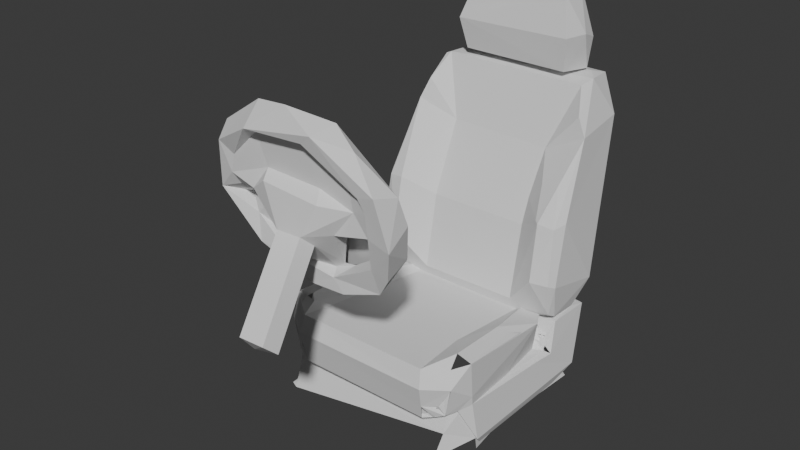 # Source: wheel.blend  (saved by Blender 4.5.88; exported with 4.5.12 LTS)
import bpy
from mathutils import Matrix  # noqa: F401  (used for matrix-valued properties, if any)

bpy.ops.wm.read_factory_settings(use_empty=True)
scene = bpy.context.scene
scene.name = 'Scene'

# ---- collections
col_collection = bpy.data.collections.new('Collection'); scene.collection.children.link(col_collection)

# ---- world
world_world = bpy.data.worlds.new('World'); scene.world = world_world
world_world.use_nodes = True; world_world.node_tree.nodes.clear()
_N = world_world.node_tree.nodes; _L = world_world.node_tree.links
n0 = _N.new('ShaderNodeOutputWorld'); n0.name = 'World Output'; n0.location = (200, 100)
n1 = _N.new('ShaderNodeBackground'); n1.name = 'Background'; n1.location = (-200, 100)
n1.inputs[0].default_value = (0.05088, 0.05088, 0.05088, 1.0)
_L.new(n1.outputs[0], n0.inputs[0])
n0.is_active_output = True
world_world.color = (0.05088, 0.05088, 0.05088)
world_world.sun_shadow_jitter_overblur = 0.0

# ---- meshes
me_tmp8jk2nlaw_ply = bpy.data.meshes.new('tmp8jk2nlaw.ply')
me_tmp8jk2nlaw_ply.from_pydata([(-0.4609, -0.1352, -0.7083), (-0.4372, -0.2423, -0.7706), (-0.4329, 0.5567, -0.4646), (-0.4375, 0.5118, -0.7201), (-0.4291, -0.1506, -0.7506), (-0.4626, 0.4814, -0.7015), (-0.4296, 0.4647, -0.7521), (-0.4472, -0.1553, -0.7072), (-0.426, -0.1813, -0.5633), (-0.4209, 0.507, -0.741), (-0.4531, 0.4777, -0.7025), (-0.415, -0.1926, -0.5758), (-0.4381, 0.3227, -0.574), (-0.4261, 0.0001299, -0.5409), (-0.425, 0.1366, -0.3934), (-0.4348, 0.5608, -0.3514), (-0.4239, -0.2014, -0.3695), (-0.423, -0.1858, -0.3647), (-0.3997, 0.1464, -0.564), (-0.3931, 0.294, -0.5529), (-0.4144, -0.001688, -0.5379), (-0.4233, 0.551, -0.4808), (-0.4137, 0.04962, -0.3888), (-0.403, -0.2527, -0.4449), (-0.4111, 0.5531, -0.6039), (-0.4168, -0.1545, -0.5359), (-0.4277, 0.3782, -0.4561), (-0.4106, 0.3039, -0.4302), (-0.3993, 0.2952, -0.4375), (-0.3983, -0.2364, -0.4183), (-0.4264, 0.3035, -0.2791), (-0.4205, 0.3548, -0.04272), (-0.3857, -0.2103, -0.5993), (-0.3887, 0.5429, -0.4469), (-0.3976, 0.3967, -0.4454), (-0.3741, 0.5786, -0.4361), (-0.4131, -0.1918, -0.3751), (-0.408, 0.5928, -0.3759), (-0.3888, 0.541, 0.276), (-0.3813, -0.1513, -0.5714), (-0.3775, 0.326, -0.5725), (-0.4182, 0.5803, -0.4891), (-0.3722, -0.1993, -0.3666), (-0.3955, -0.2025, -0.3625), (-0.3988, 0.3206, -0.04575), (-0.367, 0.2969, -0.5751), (-0.381, -0.2366, -0.561), (-0.4095, 0.3413, -0.4253), (-0.3755, -0.2513, -0.5733), (-0.4314, 0.3304, -0.585), (-0.3739, -0.2478, -0.5127), (-0.3807, -0.2543, -0.5235), (-0.3669, 0.3618, -0.4701), (-0.3716, 0.3591, -0.4429), (-0.3663, 0.5512, -0.4514), (-0.3659, 0.04351, -0.3633), (-0.3592, -0.1883, -0.3534), (-0.3733, -0.2214, -0.3655), (-0.3683, -0.2438, -0.3744), (-0.3968, 0.6731, -0.06641), (-0.3742, -0.262, -0.5085), (-0.3495, 0.3802, -0.4569), (-0.3693, -0.208, -0.3584), (-0.3784, 0.4786, 0.2408), (-0.4144, 0.5212, -0.7256), (-0.4046, 0.57, -0.4921), (-0.3518, -0.261, -0.5152), (-0.3039, -0.3051, -0.4497), (-0.403, 0.5119, -0.7199), (-0.3575, 0.326, -0.5831), (-0.3498, -0.2556, -0.5541), (-0.327, -0.2731, -0.5325), (-0.369, 0.03026, -0.3749), (-0.422, 0.4919, -0.7707), (-0.3518, -0.2659, -0.5617), (-0.3354, -0.2633, -0.554), (-0.3567, -0.2637, -0.5564), (-0.3248, -0.2191, -0.3623), (-0.3393, 0.3128, -0.03791), (-0.3305, -0.2868, -0.5202), (-0.3128, 0.3579, -0.4485), (-0.3473, 0.7777, 0.2946), (-0.3067, -0.2716, -0.5846), (-0.3862, 0.5496, -0.4615), (-0.2211, 0.5101, 0.1784), (-0.3505, 0.5068, 0.322), (-0.4026, -0.2213, -0.6551), (-0.3203, -0.2809, -0.5265), (-0.3304, 0.5836, 0.4092), (-0.279, 0.1521, -0.4411), (-0.2947, -0.2846, -0.3911), (-0.3055, -0.2904, -0.3809), (-0.3042, 0.3439, -0.4373), (-0.3797, -0.5722, 0.2298), (-0.3923, -0.4976, 0.2838), (-0.391, 0.5031, -0.7498), (-0.3427, 0.2757, -0.2685), (-0.2679, 0.3558, -0.4567), (0.3465, 0.5531, -0.5625), (-0.2562, 0.3731, -0.4592), (-0.3619, -0.4612, 0.1312), (0.262, -0.3151, -0.4493), (-0.2512, 0.5555, 0.5738), (-0.26, 0.7253, 0.5464), (-0.4153, 0.5643, -0.4578), (-0.3352, -0.4829, 0.276), (-0.2107, 0.7683, 0.457), (-0.2241, 0.3368, -0.412), (-0.4139, 0.4929, -0.7461), (-0.2217, 0.3884, -0.1065), (-0.3029, -0.5562, 0.2553), (-0.2692, -0.4605, 0.2477), (-0.1932, 0.6013, 0.7535), (-0.2871, -0.1526, -0.3928), (-0.2405, -0.4126, 0.06043), (-0.3035, -0.4656, 0.1892), (-0.2086, -0.4279, 0.119), (-0.2986, -0.5154, 0.2475), (-0.3223, -0.5803, 0.4866), (-0.2114, 0.6813, 0.7618), (-0.2801, 0.06993, -0.4199), (-0.2606, -0.5222, 0.0396), (-0.2555, -0.5025, 0.3869), (-0.3188, -0.5056, 0.3938), (0.3793, 0.6007, -0.3299), (-0.2709, -0.5156, 0.1436), (-0.3256, -0.6192, 0.4255), (-0.1431, -0.6043, 0.6046), (-0.4102, 0.5168, -0.4613), (-0.4181, 0.3903, -0.46), (-0.1594, -0.4732, 0.06859), (-0.3103, -0.5866, 0.3045), (-0.2857, -0.5945, 0.377), (-0.221, 0.7686, 0.5428), (-0.4159, 0.5392, -0.6118), (-0.2895, 0.3783, -0.4505), (-0.2312, -0.4752, -0.003423), (0.3432, 0.4918, -0.7486), (-0.1659, -0.4971, 0.3425), (0.2548, -0.2948, -0.534), (-0.2299, 0.5834, 0.45), (-0.1707, -0.5971, 0.4873), (0.3622, 0.5132, -0.461), (-0.1876, -0.5147, 0.2347), (-0.168, -0.6531, 0.5144), (0.3559, 0.672, -0.07662), (-0.09005, -0.4134, 0.03509), (-0.205, -0.5929, 0.281), (-0.1288, -0.6188, 0.3374), (0.01769, 0.3331, -0.582), (-0.3071, -0.2853, -0.5848), (-0.3089, -0.3156, -0.4485), (-0.1138, -0.5259, 0.4259), (0.1767, 0.7092, 0.7538), (-0.1712, -0.5425, 0.4991), (-0.3047, -0.2869, -0.5214), (0.3554, 0.5696, -0.4929), (-0.1334, -0.5364, 0.1144), (0.1916, 0.3917, -0.461), (0.187, 0.4303, -0.008384), (-0.1538, -0.5418, 0.5433), (0.007562, -0.4408, -0.06592), (0.03093, -0.3965, -0.01079), (0.3017, -0.2234, -0.672), (-0.309, -0.2776, -0.5973), (-0.1452, -0.5154, 0.03544), (-0.1479, -0.5772, 0.3645), (-0.331, -0.1916, -0.5893), (-0.04105, -0.5085, -0.04768), (0.2499, -0.2842, -0.5306), (-0.05324, -0.5849, 0.1294), (-0.0591, -0.6366, 0.1954), (0.357, 0.5029, -0.7524), (0.04176, -0.4747, 0.02901), (-0.278, 0.3721, -0.4728), (-0.2947, 0.7782, 0.4139), (0.1404, 0.3702, -0.4512), (-0.181, 0.7286, 0.721), (0.0548, -0.4208, 0.01859), (-0.2528, 0.7057, 0.4386), (0.03913, -0.6023, 0.5158), (-0.01697, -0.6187, 0.6199), (-0.4051, -0.2576, -0.7702), (0.2559, -0.305, -0.4461), (-0.03892, -0.5699, 0.5544), (0.3549, 0.5554, -0.4643), (0.03994, -0.6361, 0.1995), (0.05206, -0.5854, 0.1531), (0.2344, 0.7025, 0.4383), (0.09967, -0.6202, 0.3214), (0.08263, -0.477, 0.05857), (0.07617, -0.5767, 0.3578), (-0.0493, -0.5364, 0.4431), (0.2404, -0.2704, -0.5858), (0.2178, -0.09052, -0.4127), (0.09626, -0.5064, 0.2988), (0.1177, -0.6564, 0.5638), (0.3045, 0.7823, 0.304), (0.1699, 0.7293, 0.7203), (0.1285, -0.5752, 0.2107), (0.1859, 0.3361, -0.4082), (0.1875, 0.3912, -0.1086), (0.1229, -0.4715, 0.06108), (0.1333, -0.5178, 0.2271), (0.1844, 0.7704, 0.4555), (0.1986, 0.7644, 0.5693), (0.1903, 0.5885, 0.7369), (0.006322, 0.4997, -0.7707), (0.2869, 0.3814, -0.4543), (0.2089, 0.5804, 0.4489), (0.2064, 0.3538, -0.457), (0.338, 0.5825, -0.4339), (0.2497, -0.293, -0.3791), (0.2535, -0.2839, -0.3935), (0.1999, 0.505, 0.1709), (0.2089, -0.5727, 0.3143), (0.2251, 0.5559, 0.5824), (0.2105, 0.3713, -0.4722), (0.1039, -0.5128, -0.03703), (0.06061, -0.5122, 0.01023), (-0.3082, 0.5835, 0.4186), (0.2317, 0.7367, 0.5521), (0.2497, -0.2816, -0.592), (0.2245, -0.5628, 0.454), (0.08459, -0.5381, 0.5546), (0.2491, 0.6516, 0.583), (0.1201, -0.2093, -0.61), (0.2708, 0.7798, 0.4108), (0.1958, -0.5853, 0.4286), (0.07008, -0.6455, 0.5249), (0.2604, -0.517, 0.4006), (0.2727, 0.3653, -0.516), (0.2323, 0.3478, -0.4391), (0.2486, 0.7166, 0.4286), (0.2673, 0.3525, -0.5159), (0.2444, 0.3743, -0.4592), (0.2549, 0.4084, 0.07272), (0.367, 0.4925, -0.7706), (0.2876, 0.3261, -0.5796), (0.2936, -0.2573, -0.5336), (0.2943, 0.3616, -0.5251), (0.286, 0.3588, -0.5183), (0.2557, 0.3755, -0.4512), (0.2737, 0.3263, -0.5901), (0.3081, 0.351, -0.5495), (0.2735, -0.2613, -0.568), (0.3123, 0.0517, -0.3761), (0.3012, 0.09028, -0.3731), (0.2093, -0.03724, -0.4087), (0.287, 0.5815, 0.4147), (0.2839, -0.2615, -0.585), (0.2905, -0.2627, -0.5765), (0.2875, -0.2554, -0.562), (0.3077, -0.2614, -0.5281), (0.3095, 0.3482, -0.5271), (0.3636, 0.3911, -0.4601), (0.3112, 0.3552, -0.4433), (0.2907, 0.3226, -0.03437), (0.3005, 0.348, -0.4701), (0.3039, 0.3496, -0.5021), (0.2919, 0.3623, -0.5051), (0.3028, 0.3592, -0.4874), (0.3046, 0.3125, -0.03875), (0.2442, -0.5356, 0.1138), (0.1871, -0.4482, 0.07387), (0.2714, -0.4883, 0.1861), (0.1363, -0.5589, 0.5808), (0.2882, 0.3508, -0.5498), (0.3098, 0.3374, -0.5471), (0.3166, -0.2389, -0.5618), (0.3137, 0.3592, -0.5025), (0.3033, 0.3517, -0.5037), (0.3172, -0.251, -0.4945), (0.3366, 0.3908, 0.09864), (0.2166, -0.4809, 0.1218), (0.3541, 0.3597, -0.5205), (0.3129, -0.2496, -0.5181), (0.2225, -0.417, 0.02593), (0.2851, -0.5302, 0.3253), (0.329, 0.5096, 0.3244), (0.3513, 0.5622, -0.5697), (0.3211, 0.3422, -0.5628), (0.3211, 0.3407, -0.5618), (0.3045, 0.2999, -0.5784), (0.3363, 0.3476, -0.5507), (0.3739, 0.3639, -0.4302), (0.2647, -0.5152, 0.2104), (0.2953, -0.184, -0.5794), (0.3387, 0.3457, -0.5363), (0.3352, -0.1433, -0.5594), (0.3331, 0.3576, -0.5305), (0.3325, 0.3552, -0.5288), (0.3083, 0.2758, -0.2684), (0.2639, -0.572, 0.2433), (0.2992, 0.6446, 0.4275), (0.2675, -0.5873, 0.3316), (0.2391, -0.595, 0.5267), (0.2858, -0.2571, -0.7705), (0.3435, -0.1957, -0.5691), (0.3573, 0.3257, -0.5712), (0.3223, 0.3027, -0.5692), (0.3418, 0.3573, -0.5305), (0.3439, -0.2411, -0.4451), (0.37, 0.4926, -0.4429), (0.3325, -0.2302, -0.3805), (0.255, -0.5064, 0.01614), (0.3525, 0.3303, -0.5856), (0.3483, -0.171, -0.5621), (0.3243, -0.2458, -0.5691), (0.3596, 0.5813, -0.4943), (0.3354, 0.3085, -0.4424), (0.3513, -0.251, -0.4481), (0.3174, -0.1735, -0.3477), (0.1059, -0.5773, 0.5379), (0.3538, 0.07032, -0.561), (0.3632, 0.5661, -0.4603), (0.3327, 0.5561, -0.4511), (0.3661, 0.1395, -0.3991), (0.3692, 0.4916, 0.2558), (0.3613, 0.4546, -0.7466), (0.3754, -0.1285, -0.7107), (0.357, 0.5211, -0.7278), (0.3754, -0.1566, -0.5141), (0.3636, -0.1341, -0.5357), (0.3728, 0.376, -0.4589), (0.3705, 0.3215, -0.04766), (0.3465, 0.7393, 0.2729), (0.364, 0.04659, -0.7431), (0.3698, -0.09427, -0.7492), (0.3936, 0.4927, -0.6978), (0.3573, 0.5114, -0.7188), (0.3721, 0.3267, -0.5953), (0.3718, -0.1491, -0.552), (0.3781, 0.5596, -0.4587), (0.3646, 0.3352, -0.4162), (0.2657, -0.4508, 0.1605), (0.2558, -0.6059, 0.3879), (0.3746, 0.3837, -0.7477), (0.3867, -0.1315, -0.7085), (0.3842, 0.4859, -0.6852), (0.383, 0.3423, -0.5844), (0.3618, 0.2677, -0.4201), (0.3803, -0.1758, -0.3636), (0.3785, 0.2941, -0.2704), (0.3784, 0.6287, -0.1168), (0.3121, -0.5356, 0.09468), (0.3788, 0.245, -0.577), (0.3944, 0.3643, -0.03165), (0.3997, 0.5614, -0.3351), (0.3951, 0.3204, -0.2812), (0.316, -0.4466, 0.1388), (0.3158, -0.6049, 0.4039), (0.3442, -0.4779, 0.2765), (0.3346, -0.5123, 0.3807), (0.3509, -0.5758, 0.2206), (0.3686, -0.1108, -0.7705), (0.05052, -0.8612, -0.09241), (0.04467, -0.9129, -0.02646), (0.1558, -0.8618, -0.06875), (0.1437, -0.9124, -0.02235)], [(6, 73)], [(0, 12, 5), (8, 12, 0), (5, 2, 3), (26, 2, 5), (12, 26, 5), (6, 10, 4), (49, 10, 21), (49, 21, 129), (1, 4, 182), (4, 1, 6), (7, 4, 10), (134, 21, 10), (18, 12, 8), (2, 41, 3), (30, 31, 15), (9, 5, 3), (68, 64, 9), (68, 9, 3), (6, 95, 10), (3, 95, 68), (10, 64, 68), (64, 10, 3), (95, 3, 10), (3, 24, 64), (7, 10, 11), (11, 10, 49), (3, 41, 24), (23, 8, 32), (2, 104, 41), (13, 14, 27), (23, 16, 8), (8, 14, 13), (16, 17, 8), (8, 17, 14), (47, 30, 15), (31, 59, 15), (95, 108, 5), (108, 95, 73), (7, 182, 4), (9, 64, 95), (5, 68, 95), (6, 9, 95), (9, 6, 5), (68, 5, 6), (108, 68, 6), (10, 68, 134), (11, 86, 7), (13, 18, 8), (13, 27, 19), (25, 20, 36), (129, 21, 128), (26, 34, 2), (20, 22, 36), (20, 28, 22), (29, 25, 36), (37, 33, 15), (14, 17, 55), (37, 15, 59), (44, 31, 30), (86, 182, 7), (12, 18, 40), (11, 49, 39), (12, 40, 26), (18, 13, 19), (20, 25, 39), (45, 20, 39), (134, 65, 21), (45, 28, 20), (21, 65, 83), (21, 83, 128), (2, 33, 104), (34, 33, 2), (34, 15, 33), (47, 15, 34), (23, 58, 16), (46, 39, 25), (29, 46, 25), (35, 33, 37), (14, 55, 27), (36, 17, 16), (43, 17, 36), (31, 44, 63), (321, 64, 24), (49, 45, 39), (23, 32, 48), (19, 27, 40), (36, 42, 43), (29, 43, 42), (43, 29, 16), (36, 16, 29), (43, 16, 58), (31, 38, 59), (38, 31, 63), (167, 86, 11), (49, 69, 45), (18, 19, 40), (39, 46, 167), (48, 51, 23), (28, 72, 22), (72, 56, 22), (36, 22, 56), (36, 56, 42), (30, 96, 44), (11, 39, 167), (45, 69, 28), (51, 46, 23), (50, 23, 46), (23, 50, 60), (51, 60, 50), (46, 29, 50), (52, 40, 27), (40, 53, 26), (52, 27, 53), (33, 54, 104), (34, 53, 47), (28, 80, 72), (43, 58, 57), (56, 17, 62), (62, 17, 43), (62, 43, 57), (17, 56, 55), (47, 96, 30), (59, 38, 81), (46, 51, 66), (66, 51, 50), (40, 52, 61), (61, 53, 40), (53, 61, 28), (52, 53, 28), (26, 61, 34), (33, 35, 54), (90, 29, 58), (42, 58, 29), (58, 42, 57), (90, 57, 42), (90, 62, 57), (90, 58, 62), (96, 78, 44), (38, 63, 85), (85, 88, 38), (48, 76, 51), (51, 76, 60), (79, 60, 76), (67, 60, 79), (66, 50, 29), (67, 66, 60), (29, 60, 66), (60, 29, 23), (67, 23, 29), (67, 79, 23), (28, 69, 52), (52, 69, 61), (28, 61, 26), (28, 26, 80), (26, 53, 80), (53, 34, 80), (27, 92, 53), (23, 91, 58), (56, 90, 77), (42, 77, 90), (77, 42, 62), (56, 62, 42), (58, 77, 62), (44, 78, 63), (38, 175, 81), (88, 175, 38), (32, 164, 48), (164, 74, 48), (76, 70, 74), (46, 74, 70), (74, 46, 48), (66, 48, 46), (48, 66, 76), (70, 76, 66), (71, 66, 67), (34, 61, 135), (135, 80, 34), (55, 92, 27), (59, 124, 37), (46, 70, 75), (70, 66, 75), (75, 66, 71), (53, 92, 47), (55, 56, 120), (63, 78, 84), (46, 82, 167), (129, 69, 49), (82, 46, 75), (76, 71, 164), (82, 164, 71), (164, 82, 74), (75, 74, 82), (74, 75, 76), (71, 76, 75), (164, 150, 76), (69, 174, 61), (23, 151, 91), (72, 90, 56), (120, 56, 77), (76, 150, 79), (79, 151, 23), (72, 80, 89), (58, 91, 77), (98, 134, 68), (82, 71, 87), (87, 150, 151), (79, 155, 87), (71, 150, 87), (150, 71, 79), (155, 79, 71), (87, 151, 79), (80, 61, 174), (85, 63, 84), (137, 68, 108), (134, 98, 65), (87, 155, 82), (155, 71, 67), (135, 99, 80), (29, 90, 67), (90, 72, 89), (88, 85, 220), (80, 99, 61), (80, 174, 89), (92, 96, 47), (77, 91, 113), (220, 175, 88), (95, 64, 321), (69, 129, 149), (41, 280, 24), (156, 83, 65), (55, 120, 97), (77, 113, 120), (93, 94, 100), (309, 280, 41), (78, 96, 109), (93, 126, 94), (126, 118, 94), (55, 97, 92), (78, 109, 84), (123, 94, 118), (211, 35, 37), (92, 107, 96), (220, 85, 84), (207, 137, 108), (65, 98, 156), (315, 41, 104), (93, 131, 126), (100, 121, 93), (94, 105, 100), (94, 123, 105), (102, 103, 179), (102, 119, 103), (90, 89, 194), (109, 96, 107), (103, 106, 179), (140, 102, 179), (82, 193, 167), (158, 149, 129), (131, 93, 110), (131, 132, 126), (35, 316, 54), (90, 213, 67), (115, 100, 105), (105, 111, 115), (309, 41, 315), (110, 93, 115), (105, 122, 111), (106, 103, 133), (316, 104, 54), (120, 113, 248), (121, 125, 93), (125, 116, 115), (125, 115, 93), (115, 111, 117), (110, 115, 117), (133, 103, 119), (136, 121, 100), (125, 117, 116), (123, 122, 105), (112, 119, 102), (163, 86, 167), (115, 116, 146), (111, 116, 117), (233, 175, 220), (182, 86, 163), (176, 99, 135), (92, 97, 107), (211, 37, 124), (100, 114, 136), (115, 114, 100), (116, 111, 138), (123, 154, 122), (177, 133, 119), (115, 146, 114), (104, 316, 315), (117, 143, 110), (125, 143, 117), (131, 166, 132), (118, 160, 123), (106, 204, 179), (127, 118, 126), (118, 127, 160), (128, 142, 129), (102, 206, 112), (109, 159, 84), (121, 165, 125), (130, 143, 125), (138, 111, 152), (111, 122, 152), (122, 154, 192), (165, 130, 125), (131, 110, 147), (81, 175, 197), (127, 126, 144), (59, 145, 124), (110, 143, 147), (154, 123, 160), (69, 234, 174), (132, 166, 141), (211, 316, 35), (136, 168, 121), (147, 166, 131), (122, 192, 152), (144, 126, 132), (69, 149, 234), (109, 107, 200), (233, 220, 294), (141, 144, 132), (119, 153, 177), (146, 116, 138), (168, 165, 121), (59, 81, 197), (157, 143, 130), (157, 147, 143), (157, 171, 147), (129, 142, 158), (97, 120, 210), (205, 133, 177), (82, 155, 193), (101, 151, 139), (210, 107, 97), (155, 67, 183), (165, 157, 130), (171, 148, 147), (84, 249, 220), (148, 166, 147), (161, 136, 114), (114, 146, 162), (127, 224, 160), (151, 150, 139), (109, 201, 159), (170, 171, 157), (127, 144, 181), (95, 321, 172), (155, 183, 169), (91, 151, 101), (170, 157, 165), (321, 24, 280), (113, 91, 212), (162, 161, 114), (144, 141, 180), (102, 216, 206), (61, 99, 208), (61, 208, 135), (90, 194, 213), (113, 212, 248), (136, 161, 168), (166, 148, 191), (181, 224, 127), (219, 173, 165), (154, 160, 184), (68, 137, 330), (193, 155, 169), (168, 219, 165), (165, 173, 170), (144, 196, 181), (89, 174, 217), (213, 183, 67), (171, 186, 148), (154, 184, 192), (106, 133, 204), (191, 180, 141), (144, 180, 229), (184, 160, 224), (222, 150, 164), (200, 107, 210), (146, 138, 178), (218, 219, 168), (186, 189, 148), (153, 119, 112), (150, 222, 139), (234, 217, 174), (218, 168, 161), (229, 196, 144), (178, 138, 195), (189, 191, 148), (152, 192, 195), (166, 191, 141), (179, 204, 188), (156, 185, 83), (135, 208, 176), (178, 162, 146), (138, 152, 195), (84, 214, 249), (185, 128, 83), (159, 214, 84), (187, 170, 173), (205, 177, 198), (142, 128, 185), (175, 233, 227), (140, 209, 102), (179, 209, 140), (102, 209, 216), (200, 201, 109), (162, 277, 161), (187, 173, 190), (197, 175, 227), (181, 266, 224), (266, 181, 196), (198, 177, 153), (242, 99, 176), (232, 200, 210), (179, 188, 209), (212, 91, 101), (173, 202, 190), (133, 205, 204), (192, 313, 195), (112, 206, 153), (217, 194, 89), (120, 248, 210), (145, 59, 197), (187, 190, 199), (208, 99, 242), (277, 162, 264), (178, 264, 162), (219, 202, 173), (190, 203, 199), (186, 187, 199), (191, 228, 180), (243, 238, 149), (201, 257, 159), (186, 199, 215), (191, 215, 228), (153, 221, 198), (149, 238, 234), (186, 215, 189), (191, 189, 215), (313, 223, 195), (198, 221, 205), (204, 205, 221), (221, 153, 225), (153, 206, 225), (32, 226, 164), (231, 149, 158), (188, 204, 221), (200, 334, 292), (263, 202, 219), (149, 231, 267), (176, 208, 285), (285, 242, 176), (210, 248, 247), (159, 236, 214), (229, 180, 228), (217, 234, 235), (235, 246, 217), (194, 217, 246), (200, 232, 334), (200, 262, 201), (218, 305, 219), (214, 279, 249), (220, 249, 294), (188, 225, 209), (221, 225, 188), (216, 209, 225), (216, 225, 206), (164, 226, 222), (149, 267, 243), (247, 232, 210), (201, 262, 257), (192, 184, 313), (230, 184, 224), (266, 196, 296), (68, 330, 98), (193, 287, 167), (305, 263, 219), (336, 196, 229), (163, 167, 287), (226, 298, 250), (226, 250, 222), (287, 193, 269), (193, 250, 245), (139, 245, 250), (245, 139, 169), (222, 169, 139), (169, 222, 193), (250, 193, 222), (158, 142, 255), (232, 256, 334), (194, 312, 213), (248, 212, 312), (228, 336, 229), (230, 224, 266), (169, 183, 245), (245, 183, 239), (235, 234, 260), (159, 257, 236), (305, 345, 263), (286, 199, 203), (199, 293, 215), (293, 295, 215), (269, 193, 245), (231, 238, 267), (238, 231, 240), (234, 238, 241), (241, 240, 231), (234, 231, 260), (234, 241, 231), (231, 158, 260), (242, 285, 256), (232, 341, 256), (311, 212, 101), (213, 302, 183), (312, 194, 246), (292, 262, 200), (218, 161, 305), (139, 250, 251), (239, 253, 245), (238, 240, 244), (244, 241, 238), (246, 235, 310), (305, 161, 277), (202, 263, 274), (236, 273, 214), (227, 233, 294), (269, 250, 252), (308, 252, 250), (252, 308, 245), (251, 245, 308), (245, 251, 269), (250, 269, 251), (308, 139, 251), (253, 269, 252), (252, 245, 253), (267, 241, 244), (267, 254, 241), (239, 183, 276), (260, 240, 241), (240, 260, 158), (276, 183, 272), (247, 341, 232), (304, 213, 312), (212, 304, 312), (236, 257, 273), (230, 228, 184), (238, 243, 283), (276, 269, 253), (139, 276, 253), (276, 139, 239), (308, 239, 139), (239, 308, 253), (238, 258, 267), (258, 254, 267), (254, 271, 241), (254, 258, 259), (271, 259, 241), (258, 241, 259), (241, 258, 260), (261, 235, 260), (101, 139, 311), (235, 258, 270), (235, 261, 258), (235, 208, 310), (208, 258, 310), (208, 242, 256), (256, 285, 334), (213, 304, 302), (248, 312, 247), (214, 318, 279), (313, 184, 228), (228, 230, 295), (336, 351, 196), (283, 243, 306), (306, 243, 267), (308, 250, 298), (283, 258, 238), (254, 270, 271), (254, 259, 268), (311, 139, 253), (240, 158, 275), (271, 260, 258), (271, 261, 259), (258, 261, 271), (258, 256, 270), (256, 261, 270), (256, 259, 261), (235, 270, 208), (258, 208, 256), (310, 317, 246), (304, 212, 311), (265, 264, 274), (264, 265, 335), (326, 197, 227), (294, 326, 227), (249, 279, 294), (295, 336, 228), (307, 163, 287), (268, 300, 299), (244, 281, 267), (267, 299, 306), (299, 267, 268), (268, 267, 282), (281, 282, 267), (268, 282, 244), (244, 240, 254), (275, 254, 240), (302, 269, 276), (270, 260, 271), (260, 270, 261), (300, 268, 259), (272, 183, 302), (257, 262, 273), (223, 278, 195), (264, 178, 265), (313, 215, 295), (215, 313, 228), (289, 283, 306), (288, 281, 244), (244, 282, 288), (289, 323, 283), (284, 268, 244), (254, 268, 284), (254, 275, 270), (272, 253, 308), (276, 308, 302), (311, 302, 308), (302, 311, 272), (308, 276, 272), (311, 253, 272), (285, 208, 303), (335, 265, 278), (195, 278, 265, 178), (335, 286, 278), (199, 286, 293), (230, 266, 353), (351, 296, 196), (287, 289, 307), (281, 284, 306), (299, 282, 281), (299, 281, 306), (288, 284, 281), (282, 299, 288), (289, 287, 269), (244, 291, 284), (290, 275, 291), (254, 290, 291), (254, 291, 244), (254, 284, 288), (288, 290, 254), (288, 270, 290), (288, 291, 270), (275, 290, 270), (317, 283, 323), (270, 324, 208), (300, 259, 256), (310, 258, 283), (312, 246, 342), (273, 318, 214), (353, 266, 296), (314, 299, 300), (306, 284, 331), (284, 291, 301), (289, 269, 323), (314, 300, 341), (291, 275, 324), (301, 324, 275), (324, 301, 288), (291, 288, 301), (288, 299, 324), (323, 269, 302), (291, 324, 270), (158, 255, 275), (300, 256, 341), (342, 246, 317), (262, 325, 273), (278, 223, 335), (145, 197, 326), (297, 163, 320), (320, 163, 307), (289, 306, 307), (208, 324, 303), (283, 317, 310), (286, 263, 293), (295, 230, 313), (319, 137, 237), (355, 320, 327), (314, 346, 299), (284, 301, 275), (98, 339, 156), (308, 298, 322), (308, 322, 311), (316, 211, 303), (311, 342, 304), (302, 304, 342), (292, 325, 262), (294, 279, 318), (294, 318, 326), (351, 353, 296), (319, 330, 137), (321, 280, 329), (339, 98, 330), (307, 331, 320), (346, 314, 332), (307, 306, 331), (309, 329, 280), (340, 284, 275), (340, 324, 284), (299, 284, 324), (284, 299, 331), (340, 331, 299), (275, 255, 340), (142, 185, 156), (315, 316, 333), (316, 303, 333), (324, 333, 303), (323, 302, 342), (342, 341, 247), (342, 247, 312), (326, 344, 145), (273, 325, 318), (305, 277, 350), (264, 335, 277), (327, 319, 237), (319, 327, 339), (330, 319, 339), (320, 339, 327), (338, 332, 298), (314, 322, 332), (332, 322, 298), (322, 314, 341), (339, 142, 156), (339, 255, 142), (342, 317, 323), (292, 334, 343), (292, 343, 325), (354, 263, 345), (354, 293, 263), (354, 295, 293), (313, 352, 223), (230, 352, 313), (230, 353, 352), (337, 172, 329), (328, 337, 338), (321, 329, 172), (320, 331, 339), (331, 340, 339), (346, 340, 299), (255, 339, 340), (309, 333, 329), (309, 315, 333), (334, 285, 349), (322, 341, 342), (311, 322, 342), (348, 303, 211), (211, 124, 348), (334, 349, 343), (347, 325, 349), (349, 325, 343), (325, 347, 318), (344, 326, 347), (350, 345, 305), (350, 277, 335), (326, 318, 347), (335, 223, 352), (354, 351, 295), (295, 351, 336), (338, 346, 332), (340, 333, 324), (285, 303, 348), (349, 285, 348), (344, 348, 124), (344, 124, 145), (348, 344, 347), (352, 350, 335), (329, 338, 337), (338, 329, 346), (346, 329, 340), (340, 329, 333), (347, 349, 348), (345, 350, 354), (354, 353, 351), (354, 350, 352), (354, 352, 353), (187, 186, 359, 358), (356, 358, 359, 357), (171, 170, 356, 357), (170, 187, 358, 356), (186, 171, 357, 359)])
me_tmp8jk2nlaw_ply.update()

# ---- objects
ob_world = bpy.data.objects.new('world', None)
ob_tmp8jk2nlaw_ply = bpy.data.objects.new('tmp8jk2nlaw.ply', me_tmp8jk2nlaw_ply)

# ---- transforms, parenting, visibility, modifiers, constraints
ob_world.location = (0.0, 0.0, 0.0)
ob_world.rotation_mode = 'QUATERNION'
ob_world.rotation_quaternion = (1.0, 0.0, 0.0, 0.0)
ob_world.empty_display_size = 0.001
ob_tmp8jk2nlaw_ply.parent = ob_world
ob_tmp8jk2nlaw_ply.location = (0.0, 0.0, 0.0)
ob_tmp8jk2nlaw_ply.rotation_mode = 'QUATERNION'
ob_tmp8jk2nlaw_ply.rotation_quaternion = (1.0, 0.0, 0.0, 0.0)

# ---- collection membership
col_collection.objects.link(ob_world)
col_collection.objects.link(ob_tmp8jk2nlaw_ply)

# ---- scene / render settings (as saved in the file)
scene.frame_start = 1; scene.frame_end = 250; scene.frame_set(1)
scene.render.engine = 'BLENDER_EEVEE_NEXT'
bpy.context.view_layer.update()

# ---- added for rendering (the .blend has no active camera and no usable light): camera, sun
cam_auto = bpy.data.cameras.new('AutoCamera')
cam_auto.lens = 50.0
cam_auto.sensor_width = 36.0
cam_auto.clip_end = 1000.0
ob_auto_camera = bpy.data.objects.new('AutoCamera', cam_auto)
scene.collection.objects.link(ob_auto_camera)
ob_auto_camera.location = (2.22842, -2.77714, 1.80345)
ob_auto_camera.rotation_euler = (1.09748, -7.21219e-08, 0.694738)
scene.camera = ob_auto_camera
light_auto_sun = bpy.data.lights.new('AutoSun', 'SUN')
light_auto_sun.energy = 3.0
light_auto_sun.angle = 0.0523599
ob_auto_sun = bpy.data.objects.new('AutoSun', light_auto_sun)
scene.collection.objects.link(ob_auto_sun)
ob_auto_sun.rotation_euler = (0.872665, 0.174533, 0.523599)
bpy.context.view_layer.update()
